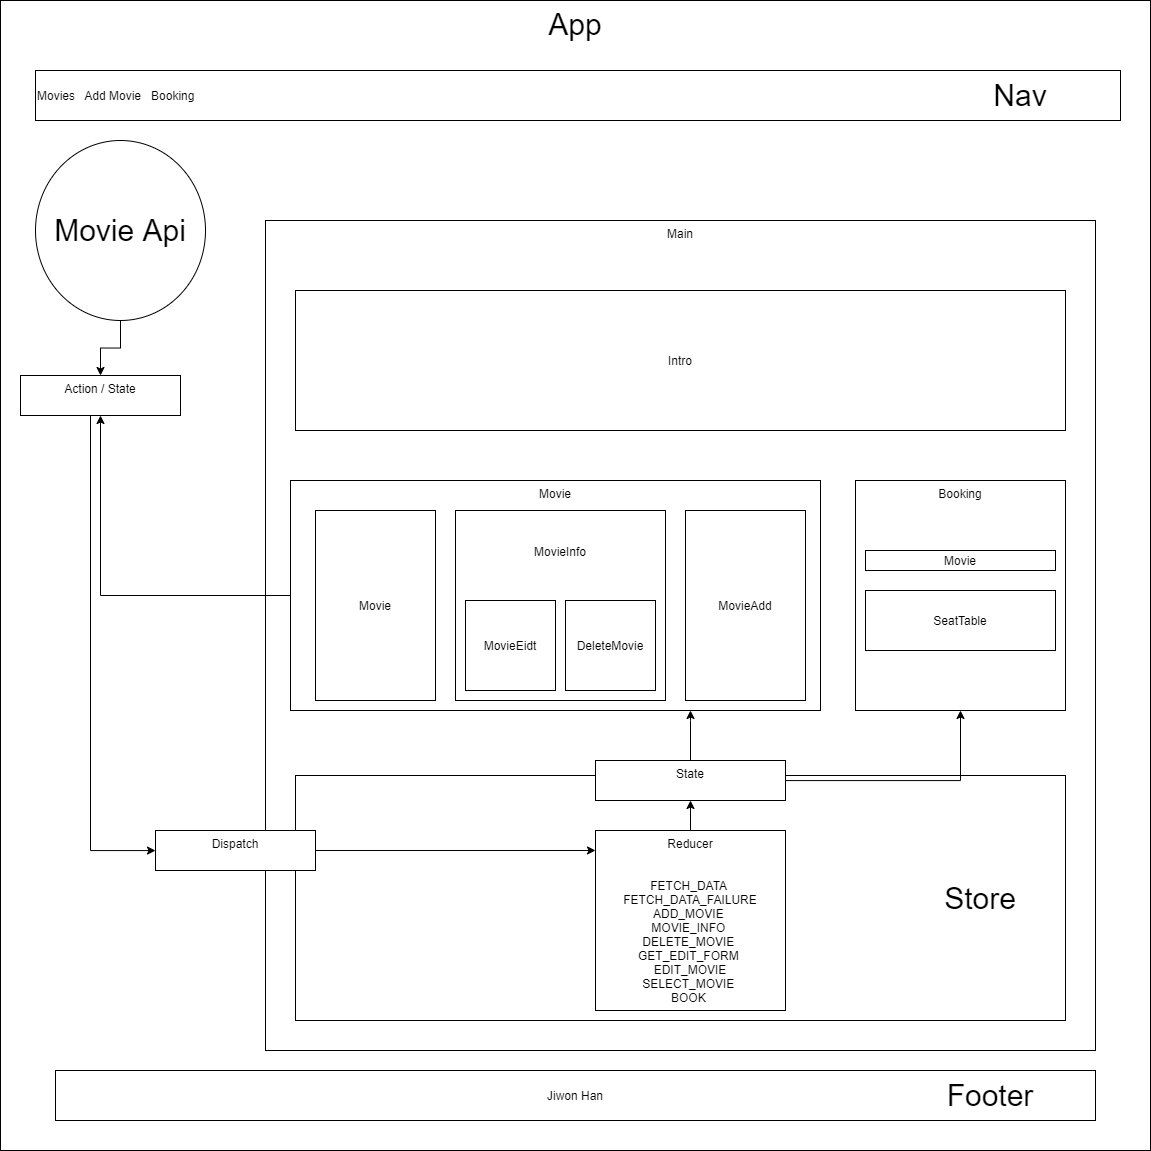

The diagram above was exported from draw.io. Its source (the exported page's mxGraphModel, read from the mxfile embedded in the PNG):
<mxGraphModel dx="2234" dy="773" grid="1" gridSize="10" guides="1" tooltips="1" connect="1" arrows="1" fold="1" page="1" pageScale="1" pageWidth="850" pageHeight="1100" math="0" shadow="0">
  <root>
    <mxCell id="0" />
    <mxCell id="1" parent="0" />
    <mxCell id="i0_727oCuALAR4u2wRMR-1" value="&lt;font style=&quot;font-size: 30px&quot;&gt;App&lt;/font&gt;" style="whiteSpace=wrap;html=1;aspect=fixed;horizontal=1;verticalAlign=top;spacingBottom=30;" vertex="1" parent="1">
      <mxGeometry x="-220" width="1150" height="1150" as="geometry" />
    </mxCell>
    <mxCell id="i0_727oCuALAR4u2wRMR-2" value="Movies&amp;nbsp; &amp;nbsp;Add Movie&amp;nbsp; &amp;nbsp;Booking&amp;nbsp; &amp;nbsp; &amp;nbsp; &amp;nbsp; &amp;nbsp; &amp;nbsp; &amp;nbsp; &amp;nbsp; &amp;nbsp; &amp;nbsp; &amp;nbsp; &amp;nbsp; &amp;nbsp; &amp;nbsp; &amp;nbsp; &amp;nbsp; &amp;nbsp; &amp;nbsp; &amp;nbsp; &amp;nbsp; &amp;nbsp; &amp;nbsp; &amp;nbsp; &amp;nbsp; &amp;nbsp; &amp;nbsp; &amp;nbsp; &amp;nbsp; &amp;nbsp; &amp;nbsp; &amp;nbsp; &amp;nbsp; &amp;nbsp; &amp;nbsp; &amp;nbsp; &amp;nbsp; &amp;nbsp; &amp;nbsp; &amp;nbsp; &amp;nbsp; &amp;nbsp; &amp;nbsp; &amp;nbsp; &amp;nbsp; &amp;nbsp; &amp;nbsp; &amp;nbsp; &amp;nbsp; &amp;nbsp; &amp;nbsp; &amp;nbsp; &amp;nbsp; &amp;nbsp; &amp;nbsp; &amp;nbsp; &amp;nbsp; &amp;nbsp; &amp;nbsp; &amp;nbsp; &amp;nbsp; &amp;nbsp; &amp;nbsp; &amp;nbsp; &amp;nbsp; &amp;nbsp; &amp;nbsp; &amp;nbsp; &amp;nbsp; &amp;nbsp; &amp;nbsp; &amp;nbsp; &amp;nbsp; &amp;nbsp; &amp;nbsp; &amp;nbsp; &amp;nbsp; &amp;nbsp; &amp;nbsp; &amp;nbsp; &amp;nbsp; &amp;nbsp; &amp;nbsp; &amp;nbsp; &amp;nbsp; &amp;nbsp; &amp;nbsp; &amp;nbsp; &amp;nbsp; &amp;nbsp; &amp;nbsp; &amp;nbsp;" style="rounded=0;whiteSpace=wrap;html=1;align=left;" vertex="1" parent="1">
      <mxGeometry x="-185" y="70" width="1085" height="50" as="geometry" />
    </mxCell>
    <mxCell id="i0_727oCuALAR4u2wRMR-4" value="Main" style="rounded=0;whiteSpace=wrap;html=1;align=center;verticalAlign=top;" vertex="1" parent="1">
      <mxGeometry x="45" y="220" width="830" height="830" as="geometry" />
    </mxCell>
    <mxCell id="i0_727oCuALAR4u2wRMR-5" value="" style="rounded=0;whiteSpace=wrap;html=1;align=left;" vertex="1" parent="1">
      <mxGeometry x="75" y="775" width="770" height="245" as="geometry" />
    </mxCell>
    <mxCell id="i0_727oCuALAR4u2wRMR-29" value="" style="edgeStyle=orthogonalEdgeStyle;rounded=0;orthogonalLoop=1;jettySize=auto;html=1;fontSize=30;" edge="1" parent="1" source="i0_727oCuALAR4u2wRMR-6" target="i0_727oCuALAR4u2wRMR-28">
      <mxGeometry relative="1" as="geometry" />
    </mxCell>
    <mxCell id="i0_727oCuALAR4u2wRMR-6" value="Movie" style="rounded=0;whiteSpace=wrap;html=1;align=center;verticalAlign=top;" vertex="1" parent="1">
      <mxGeometry x="70" y="480" width="530" height="230" as="geometry" />
    </mxCell>
    <mxCell id="i0_727oCuALAR4u2wRMR-31" value="" style="edgeStyle=orthogonalEdgeStyle;rounded=0;orthogonalLoop=1;jettySize=auto;html=1;fontSize=30;" edge="1" parent="1" source="i0_727oCuALAR4u2wRMR-28" target="i0_727oCuALAR4u2wRMR-30">
      <mxGeometry relative="1" as="geometry">
        <Array as="points">
          <mxPoint x="-130" y="850" />
        </Array>
      </mxGeometry>
    </mxCell>
    <mxCell id="i0_727oCuALAR4u2wRMR-28" value="Action / State" style="rounded=0;whiteSpace=wrap;html=1;align=center;verticalAlign=top;" vertex="1" parent="1">
      <mxGeometry x="-200" y="375" width="160" height="40" as="geometry" />
    </mxCell>
    <mxCell id="i0_727oCuALAR4u2wRMR-59" value="" style="edgeStyle=orthogonalEdgeStyle;rounded=0;orthogonalLoop=1;jettySize=auto;html=1;fontSize=30;entryX=0;entryY=0.111;entryDx=0;entryDy=0;entryPerimeter=0;" edge="1" parent="1" source="i0_727oCuALAR4u2wRMR-30" target="i0_727oCuALAR4u2wRMR-32">
      <mxGeometry relative="1" as="geometry">
        <mxPoint x="160" y="780" as="targetPoint" />
      </mxGeometry>
    </mxCell>
    <mxCell id="i0_727oCuALAR4u2wRMR-30" value="Dispatch" style="rounded=0;whiteSpace=wrap;html=1;align=center;verticalAlign=top;" vertex="1" parent="1">
      <mxGeometry x="-65" y="830" width="160" height="40" as="geometry" />
    </mxCell>
    <mxCell id="i0_727oCuALAR4u2wRMR-36" value="" style="edgeStyle=orthogonalEdgeStyle;rounded=0;orthogonalLoop=1;jettySize=auto;html=1;fontSize=30;" edge="1" parent="1" source="i0_727oCuALAR4u2wRMR-32" target="i0_727oCuALAR4u2wRMR-35">
      <mxGeometry relative="1" as="geometry" />
    </mxCell>
    <mxCell id="i0_727oCuALAR4u2wRMR-32" value="Reducer&lt;br&gt;&lt;br&gt;&lt;div&gt;&lt;br&gt;&lt;/div&gt;&lt;div&gt;FETCH_DATA&amp;nbsp;&lt;/div&gt;&lt;div&gt;FETCH_DATA_FAILURE&lt;/div&gt;&lt;div&gt;ADD_MOVIE&amp;nbsp;&lt;/div&gt;&lt;div&gt;MOVIE_INFO&amp;nbsp;&lt;/div&gt;&lt;div&gt;DELETE_MOVIE&amp;nbsp;&lt;/div&gt;&lt;div&gt;GET_EDIT_FORM&amp;nbsp;&lt;/div&gt;&lt;div&gt;EDIT_MOVIE&lt;/div&gt;&lt;div&gt;SELECT_MOVIE&amp;nbsp;&lt;/div&gt;&lt;div&gt;BOOK&amp;nbsp;&lt;/div&gt;" style="rounded=0;whiteSpace=wrap;html=1;align=center;verticalAlign=top;" vertex="1" parent="1">
      <mxGeometry x="375" y="830" width="190" height="180" as="geometry" />
    </mxCell>
    <mxCell id="i0_727oCuALAR4u2wRMR-41" value="" style="edgeStyle=orthogonalEdgeStyle;rounded=0;orthogonalLoop=1;jettySize=auto;html=1;fontSize=30;entryX=0.5;entryY=1;entryDx=0;entryDy=0;" edge="1" parent="1" source="i0_727oCuALAR4u2wRMR-35" target="i0_727oCuALAR4u2wRMR-9">
      <mxGeometry relative="1" as="geometry">
        <mxPoint x="620" y="580" as="targetPoint" />
      </mxGeometry>
    </mxCell>
    <mxCell id="i0_727oCuALAR4u2wRMR-77" value="" style="edgeStyle=orthogonalEdgeStyle;rounded=0;orthogonalLoop=1;jettySize=auto;html=1;fontSize=30;" edge="1" parent="1" source="i0_727oCuALAR4u2wRMR-35">
      <mxGeometry relative="1" as="geometry">
        <mxPoint x="470" y="710" as="targetPoint" />
        <Array as="points">
          <mxPoint x="470" y="720" />
          <mxPoint x="470" y="720" />
        </Array>
      </mxGeometry>
    </mxCell>
    <mxCell id="i0_727oCuALAR4u2wRMR-35" value="State" style="rounded=0;whiteSpace=wrap;html=1;align=center;verticalAlign=top;" vertex="1" parent="1">
      <mxGeometry x="375" y="760" width="190" height="40" as="geometry" />
    </mxCell>
    <mxCell id="i0_727oCuALAR4u2wRMR-8" value="Intro" style="rounded=0;whiteSpace=wrap;html=1;align=center;" vertex="1" parent="1">
      <mxGeometry x="75" y="290" width="770" height="140" as="geometry" />
    </mxCell>
    <mxCell id="i0_727oCuALAR4u2wRMR-9" value="Booking" style="rounded=0;whiteSpace=wrap;html=1;align=center;verticalAlign=top;" vertex="1" parent="1">
      <mxGeometry x="635" y="480" width="210" height="230" as="geometry" />
    </mxCell>
    <mxCell id="i0_727oCuALAR4u2wRMR-10" value="Movie" style="rounded=0;whiteSpace=wrap;html=1;align=center;" vertex="1" parent="1">
      <mxGeometry x="95" y="510" width="120" height="190" as="geometry" />
    </mxCell>
    <mxCell id="i0_727oCuALAR4u2wRMR-11" value="&lt;br&gt;&lt;br&gt;MovieInfo" style="rounded=0;whiteSpace=wrap;html=1;align=center;verticalAlign=top;" vertex="1" parent="1">
      <mxGeometry x="235" y="510" width="210" height="190" as="geometry" />
    </mxCell>
    <mxCell id="i0_727oCuALAR4u2wRMR-13" value="MovieEidt" style="rounded=0;whiteSpace=wrap;html=1;align=center;" vertex="1" parent="1">
      <mxGeometry x="245" y="600" width="90" height="90" as="geometry" />
    </mxCell>
    <mxCell id="i0_727oCuALAR4u2wRMR-14" value="DeleteMovie" style="rounded=0;whiteSpace=wrap;html=1;align=center;" vertex="1" parent="1">
      <mxGeometry x="345" y="600" width="90" height="90" as="geometry" />
    </mxCell>
    <mxCell id="i0_727oCuALAR4u2wRMR-15" value="MovieAdd" style="rounded=0;whiteSpace=wrap;html=1;align=center;" vertex="1" parent="1">
      <mxGeometry x="465" y="510" width="120" height="190" as="geometry" />
    </mxCell>
    <mxCell id="i0_727oCuALAR4u2wRMR-16" value="SeatTable" style="rounded=0;whiteSpace=wrap;html=1;align=center;" vertex="1" parent="1">
      <mxGeometry x="645" y="590" width="190" height="60" as="geometry" />
    </mxCell>
    <mxCell id="i0_727oCuALAR4u2wRMR-17" value="Movie" style="rounded=0;whiteSpace=wrap;html=1;align=center;" vertex="1" parent="1">
      <mxGeometry x="645" y="550" width="190" height="20" as="geometry" />
    </mxCell>
    <mxCell id="i0_727oCuALAR4u2wRMR-3" value="Jiwon Han" style="rounded=0;whiteSpace=wrap;html=1;align=center;" vertex="1" parent="1">
      <mxGeometry x="-165" y="1070" width="1040" height="50" as="geometry" />
    </mxCell>
    <mxCell id="i0_727oCuALAR4u2wRMR-42" value="Store" style="text;html=1;strokeColor=none;fillColor=none;align=center;verticalAlign=middle;whiteSpace=wrap;rounded=0;fontSize=30;" vertex="1" parent="1">
      <mxGeometry x="740" y="887.5" width="40" height="20" as="geometry" />
    </mxCell>
    <mxCell id="i0_727oCuALAR4u2wRMR-45" value="Nav" style="text;html=1;strokeColor=none;fillColor=none;align=center;verticalAlign=middle;whiteSpace=wrap;rounded=0;fontSize=30;" vertex="1" parent="1">
      <mxGeometry x="780" y="85" width="40" height="20" as="geometry" />
    </mxCell>
    <mxCell id="i0_727oCuALAR4u2wRMR-60" value="Footer" style="text;html=1;strokeColor=none;fillColor=none;align=center;verticalAlign=middle;whiteSpace=wrap;rounded=0;fontSize=30;" vertex="1" parent="1">
      <mxGeometry x="750" y="1085" width="40" height="20" as="geometry" />
    </mxCell>
    <mxCell id="i0_727oCuALAR4u2wRMR-80" value="" style="edgeStyle=orthogonalEdgeStyle;rounded=0;orthogonalLoop=1;jettySize=auto;html=1;fontSize=30;" edge="1" parent="1" source="i0_727oCuALAR4u2wRMR-78" target="i0_727oCuALAR4u2wRMR-28">
      <mxGeometry relative="1" as="geometry" />
    </mxCell>
    <mxCell id="i0_727oCuALAR4u2wRMR-78" value="Movie Api" style="ellipse;whiteSpace=wrap;html=1;fontSize=30;align=center;" vertex="1" parent="1">
      <mxGeometry x="-185" y="140" width="170" height="180" as="geometry" />
    </mxCell>
  </root>
</mxGraphModel>